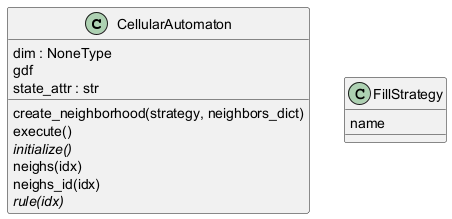

The diagram above was rendered by PlantUML. Its source (embedded in the PNG):
@startuml classes_GeoClasses
set namespaceSeparator none
class "CellularAutomaton" as dissmodel.geo.celular_automaton.CellularAutomaton {
  dim : NoneType
  gdf
  state_attr : str
  create_neighborhood(strategy, neighbors_dict)
  execute()
  {abstract}initialize()
  neighs(idx)
  neighs_id(idx)
  {abstract}rule(idx)
}
class "FillStrategy" as dissmodel.geo.fill.FillStrategy {
  name
}
@enduml